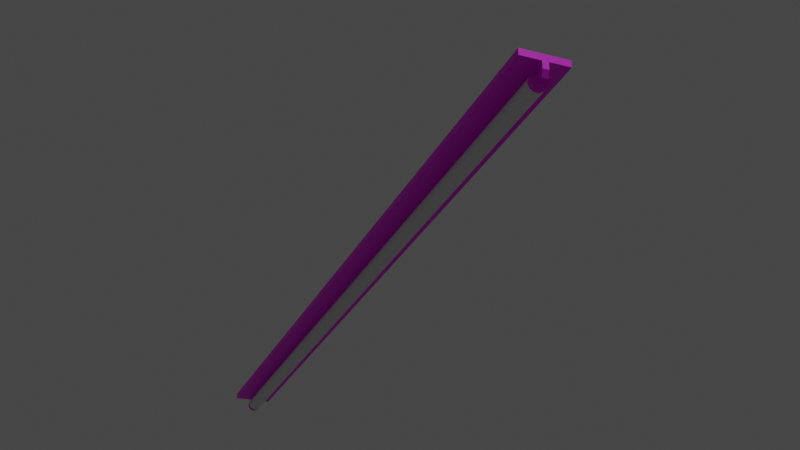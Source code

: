 # Source: Lamps.blend  (saved by Blender 3.1.7; exported with 4.5.12 LTS)
import bpy
from mathutils import Matrix  # noqa: F401  (used for matrix-valued properties, if any)

bpy.ops.wm.read_factory_settings(use_empty=True)
scene = bpy.context.scene
scene.name = 'Scene'

# ---- collections
col_collection = bpy.data.collections.new('Collection'); scene.collection.children.link(col_collection)
col_lamps = bpy.data.collections.new('Lamps'); scene.collection.children.link(col_lamps)

# ---- images (referenced by path relative to the original .blend; pixels are not part of the script)
import os
ASSET_DIR = os.environ.get("B2B_ASSET_DIR", "")  # directory of the original .blend (textures are referenced by path, not embedded)
HERE = os.path.dirname(os.path.abspath(__file__))  # packed textures are extracted next to this script under _unpacked/

def load_image(name, relpath, width, height, colorspace="sRGB"):
    """Load a texture the original file referenced (path relative to the .blend, or extracted next to this script)."""
    p = next((c for c in (os.path.join(HERE, relpath), os.path.join(ASSET_DIR, relpath)) if relpath and os.path.exists(c)), "")
    if p:
        img = bpy.data.images.load(p, check_existing=True)
        img.name = name
    else:  # same state as the original file: an image datablock whose file is absent (Cycles renders it pink)
        img = bpy.data.images.new(name, width, height)
        img.source = "FILE"
        img.filepath = "//" + (relpath or name)
    img.colorspace_settings.name = colorspace
    return img
img_metaltileblack_png = load_image('MetalTileBlack.png', 'MetalTileBlack.png', 1024, 1024, 'sRGB')

# ---- materials (node trees are filled in below, after node groups)
mat_darkmetal = bpy.data.materials.new('DarkMetal')
mat_darkmetal.use_transparent_shadow = False

# ---- material node trees
mat_darkmetal.use_nodes = True; mat_darkmetal.node_tree.nodes.clear()
_N = mat_darkmetal.node_tree.nodes; _L = mat_darkmetal.node_tree.links
n0 = _N.new('ShaderNodeBsdfPrincipled'); n0.name = 'Principled BSDF'; n0.location = (10, 300)
n0.distribution = 'GGX'
n0.subsurface_method = 'RANDOM_WALK_SKIN'
n0.inputs[3].default_value = 1.45
n0.inputs[27].default_value = (0.0, 0.0, 0.0, 1.0)
n0.inputs[28].default_value = 1.0
n1 = _N.new('ShaderNodeOutputMaterial'); n1.name = 'Material Output'; n1.location = (300, 300)
n2 = _N.new('ShaderNodeTexImage'); n2.name = 'Image Texture'; n2.location = (-280, 280)
n2.image = img_metaltileblack_png
_L.new(n0.outputs[0], n1.inputs[0])
_L.new(n2.outputs[0], n0.inputs[0])
n1.is_active_output = True

# ---- world
world_world = bpy.data.worlds.new('World'); scene.world = world_world
world_world.use_nodes = True; world_world.node_tree.nodes.clear()
_N = world_world.node_tree.nodes; _L = world_world.node_tree.links
n0 = _N.new('ShaderNodeOutputWorld'); n0.name = 'World Output'; n0.location = (300, 300)
n1 = _N.new('ShaderNodeBackground'); n1.name = 'Background'; n1.location = (10, 300)
n1.inputs[0].default_value = (0.05088, 0.05088, 0.05088, 1.0)
_L.new(n1.outputs[0], n0.inputs[0])
n0.is_active_output = True
world_world.color = (0.05088, 0.05088, 0.05088)
world_world.use_sun_shadow = False
world_world.sun_shadow_jitter_overblur = 0.0

# ---- cameras
cam_camera = bpy.data.cameras.new('Camera')
cam_camera.clip_end = 100.0
cam_camera.ortho_scale = 7.314

# ---- lights
light_light = bpy.data.lights.new('Light', 'POINT')
light_light.transmission_factor = 0.0
light_light.energy = 1000.0
light_light.shadow_soft_size = 0.1
light_light.shadow_maximum_resolution = 0.006
light_light.use_absolute_resolution = True

# ---- meshes
me_cylinder = bpy.data.meshes.new('Cylinder')
me_cylinder.from_pydata([(-0.9848, 0.01839, -1.426e-07), (-0.9848, 0.01488, -0.01081), (-0.9848, 0.005683, -0.01749), (-0.9848, -0.005683, -0.01749), (-0.9848, -0.01488, -0.01081), (-0.9848, -0.01839, -1.41e-07), (-0.9848, -0.01488, 0.01081), (-0.9848, -0.005683, 0.01749), (-0.9848, 0.005683, 0.01749), (-0.9848, 0.01488, 0.01081), (0.9848, 0.01839, 2.409e-07), (0.000145, 0.01839, 1.768e-08), (0.000145, 0.01488, -0.01081), (0.9848, 0.01488, -0.01081), (0.000145, 0.005683, -0.01749), (0.9848, 0.005683, -0.01749), (0.000145, -0.005683, -0.01749), (0.9848, -0.005683, -0.01749), (0.000145, -0.01488, -0.01081), (0.9848, -0.01488, -0.01081), (0.000145, -0.01839, 1.928e-08), (0.9848, -0.01839, 2.425e-07), (0.000145, -0.01488, 0.01081), (0.9848, -0.01488, 0.01081), (0.000145, -0.005683, 0.01749), (0.9848, -0.005683, 0.01749), (0.000145, 0.005683, 0.01749), (0.9848, 0.005683, 0.01749), (0.000145, 0.01488, 0.01081), (0.9848, 0.01488, 0.01081)], [], [(9, 28, 11, 0), (8, 26, 28, 9), (7, 24, 26, 8), (6, 22, 24, 7), (5, 20, 22, 6), (4, 18, 20, 5), (3, 16, 18, 4), (2, 14, 16, 3), (1, 12, 14, 2), (0, 11, 12, 1), (28, 11, 12, 14, 16, 18, 20, 22, 24, 26), (29, 10, 11, 28), (27, 29, 28, 26), (25, 27, 26, 24), (23, 25, 24, 22), (21, 23, 22, 20), (19, 21, 20, 18), (17, 19, 18, 16), (15, 17, 16, 14), (13, 15, 14, 12), (10, 13, 12, 11)])
me_cylinder.polygons.foreach_set('use_smooth', [True] * 21)
_uv = me_cylinder.uv_layers.new(name='UVMap')
_uv.uv.foreach_set('vector', [0.1, 0.6667, 0.1, 0.8107, -7.451e-08, 0.8107, -7.451e-08, 0.6667, 0.2, 0.6667, 0.2, 0.8107, 0.1, 0.8107, 0.1, 0.6667, 0.3, 0.6667, 0.3, 0.8107, 0.2, 0.8107, 0.2, 0.6667, 0.4, 0.6667, 0.4, 0.8107, 0.3, 0.8107, 0.3, 0.6667, 0.5, 0.6667, 0.5, 0.8107, 0.4, 0.8107, 0.4, 0.6667, 0.6, 0.6667, 0.6, 0.8107, 0.5, 0.8107, 0.5, 0.6667, 0.7, 0.6667, 0.7, 0.8107, 0.6, 0.8107, 0.6, 0.6667, 0.8, 0.6667, 0.8, 0.8107, 0.7, 0.8107, 0.7, 0.6667, 0.9, 0.6667, 0.9, 0.8107, 0.8, 0.8107, 0.8, 0.6667, 1.0, 0.6667, 1.0, 0.8107, 0.9, 0.8107, 0.9, 0.6667, 0.1, 0.788, 1.0, 0.788, 0.9, 0.788, 0.8, 0.788, 0.7, 0.788, 0.6, 0.788, 0.5, 0.788, 0.4, 0.788, 0.3, 0.788, 0.2, 0.788, 0.1, 0.6667, -7.451e-08, 0.6667, 2.421e-08, 0.8106, 0.1, 0.788, 0.2, 0.6667, 0.1, 0.6667, 0.1, 0.788, 0.2, 0.788, 0.3, 0.6667, 0.2, 0.6667, 0.2, 0.788, 0.3, 0.788, 0.4, 0.6667, 0.3, 0.6667, 0.3, 0.788, 0.4, 0.788, 0.5, 0.6667, 0.4, 0.6667, 0.4, 0.788, 0.5, 0.788, 0.6, 0.6667, 0.5, 0.6667, 0.5, 0.788, 0.6, 0.788, 0.7, 0.6667, 0.6, 0.6667, 0.6, 0.788, 0.7, 0.788, 0.8, 0.6667, 0.7, 0.6667, 0.7, 0.788, 0.8, 0.788, 0.9, 0.6667, 0.8, 0.6667, 0.8, 0.788, 0.9, 0.788, 1.0, 0.6667, 0.9, 0.6667, 0.9, 0.788, 1.0, 0.788])
me_cylinder.use_remesh_fix_poles = True
me_cylinder.use_remesh_preserve_attributes = False
me_cylinder.update()
me_cube_001 = bpy.data.meshes.new('Cube.001')
me_cube_001.from_pydata([(-1.006, 0.006904, -0.006239), (-1.006, -0.006904, -0.006239), (-1.023, 0.006904, 0.04052), (-1.023, -0.006904, 0.04052), (-1.006, 0.006904, 0.008768), (-1.006, -0.006904, 0.008768), (-1.023, -0.006904, 0.008768), (-1.023, -0.006904, 0.02551), (-1.023, 0.006904, 0.008768), (-1.023, 0.006904, 0.02551), (-0.9942, 0.006904, 0.008768), (-0.9942, 0.006904, -0.006239), (-0.9942, -0.006904, -0.006239), (-0.9942, -0.006904, 0.008768), (-1.023, -0.05296, 0.04052), (-1.023, -0.05296, 0.02551), (-1.023, 0.05296, 0.02551), (-1.023, 0.05296, 0.04052), (-1.014, -0.006904, 0.04052), (-1.014, 0.006904, 0.04052), (-1.014, 0.006904, 0.02551), (-1.014, -0.006904, 0.02551), (-1.014, -0.05296, 0.04052), (-1.014, 0.05296, 0.04052), (-1.014, 0.05296, 0.02551), (-1.014, -0.05296, 0.02551), (-1.023, 0.006904, 0.008768), (-1.017, 0.006904, -0.006239), (-1.017, -0.006904, -0.006239), (-1.023, -0.006904, 0.008768), (-1.0, 0.01839, -7.55e-08), (-1.0, 0.01488, -0.01081), (-1.0, 0.005683, -0.01749), (-1.0, -0.005683, -0.01749), (-1.0, -0.01488, -0.01081), (-1.0, -0.01839, -7.389e-08), (-1.0, -0.01488, 0.01081), (-1.0, -0.005683, 0.01749), (-1.0, 0.005683, 0.01749), (-1.0, 0.01488, 0.01081), (-0.9848, 0.01839, -2.517e-08), (-0.9848, 0.01488, -0.01081), (-0.9848, 0.005683, -0.01749), (-0.9848, -0.005683, -0.01749), (-0.9848, -0.01488, -0.01081), (-0.9848, -0.01839, -2.356e-08), (-0.9848, -0.01488, 0.01081), (-0.9848, -0.005683, 0.01749), (-0.9848, 0.005683, 0.01749), (-0.9848, 0.01488, 0.01081), (-0.0003005, 0.006904, 0.04052), (1.006, 0.006904, -0.006239), (-0.0003005, -0.006904, 0.04052), (1.006, -0.006904, -0.006239), (1.023, 0.006904, 0.04052), (1.023, -0.006904, 0.04052), (-0.0003005, 0.006904, 0.02551), (1.006, 0.006904, 0.008768), (1.006, -0.006904, 0.008768), (-0.0003005, -0.006904, 0.02551), (1.023, -0.006904, 0.008768), (1.023, -0.006904, 0.02551), (1.023, 0.006904, 0.008768), (1.023, 0.006904, 0.02551), (0.9942, 0.006904, 0.008768), (0.9942, 0.006904, -0.006239), (0.9942, -0.006904, -0.006239), (0.9942, -0.006904, 0.008768), (-0.0003005, -0.05296, 0.02551), (-0.0003005, -0.05296, 0.04052), (1.023, -0.05296, 0.04052), (1.023, -0.05296, 0.02551), (1.023, 0.05296, 0.02551), (1.023, 0.05296, 0.04052), (-0.0003005, 0.05296, 0.04052), (-0.0003005, 0.05296, 0.02551), (1.014, -0.006904, 0.04052), (1.014, 0.006904, 0.04052), (1.014, 0.006904, 0.02551), (1.014, -0.006904, 0.02551), (1.014, -0.05296, 0.04052), (1.014, 0.05296, 0.04052), (1.014, 0.05296, 0.02551), (1.014, -0.05296, 0.02551), (1.023, 0.006904, 0.008768), (1.017, 0.006904, -0.006239), (1.017, -0.006904, -0.006239), (1.023, -0.006904, 0.008768), (1.0, 0.01839, -7.55e-08), (1.0, 0.01488, -0.01081), (1.0, 0.005683, -0.01749), (1.0, -0.005683, -0.01749), (1.0, -0.01488, -0.01081), (1.0, -0.01839, -7.389e-08), (1.0, -0.01488, 0.01081), (1.0, -0.005683, 0.01749), (1.0, 0.005683, 0.01749), (1.0, 0.01488, 0.01081), (0.9848, 0.01839, -2.517e-08), (0.9848, 0.01488, -0.01081), (0.9848, 0.005683, -0.01749), (0.9848, -0.005683, -0.01749), (0.9848, -0.01488, -0.01081), (0.9848, -0.01839, -2.356e-08), (0.9848, -0.01488, 0.01081), (0.9848, -0.005683, 0.01749), (0.9848, 0.005683, 0.01749), (0.9848, 0.01488, 0.01081)], [], [(0, 1, 12, 11), (5, 1, 28, 29, 6), (6, 29, 26, 8), (18, 3, 2, 19), (8, 26, 27, 0, 4), (2, 9, 16, 17), (50, 19, 23, 74), (3, 7, 9, 2), (7, 6, 8, 9), (20, 56, 75, 24), (3, 18, 22, 14), (59, 21, 25, 68), (10, 11, 12, 13), (5, 4, 10, 13), (1, 5, 13, 12), (4, 0, 11, 10), (23, 24, 75, 74), (22, 25, 15, 14), (50, 52, 69, 68, 59, 56, 75, 74), (19, 2, 17, 23), (7, 3, 14, 15), (18, 52, 69, 22), (21, 7, 15, 25), (69, 68, 25, 22), (17, 16, 24, 23), (9, 20, 24, 16), (52, 18, 19, 50), (6, 7, 21, 5), (9, 8, 4, 20), (4, 5, 21, 20), (20, 21, 59, 56), (28, 27, 26, 29), (28, 1, 0, 27), (30, 31, 32, 33, 34, 35, 36, 37, 38, 39), (39, 49, 40, 30), (38, 48, 49, 39), (37, 47, 48, 38), (36, 46, 47, 37), (35, 45, 46, 36), (34, 44, 45, 35), (33, 43, 44, 34), (32, 42, 43, 33), (31, 41, 42, 32), (30, 40, 41, 31), (51, 65, 66, 53), (58, 60, 87, 86, 53), (60, 62, 84, 87), (76, 77, 54, 55), (62, 57, 51, 85, 84), (54, 73, 72, 63), (50, 74, 81, 77), (55, 54, 63, 61), (61, 63, 62, 60), (78, 82, 75, 56), (55, 70, 80, 76), (59, 68, 83, 79), (64, 67, 66, 65), (58, 67, 64, 57), (53, 66, 67, 58), (57, 64, 65, 51), (81, 74, 75, 82), (80, 70, 71, 83), (77, 81, 73, 54), (61, 71, 70, 55), (76, 80, 69, 52), (79, 83, 71, 61), (69, 80, 83, 68), (73, 81, 82, 72), (63, 72, 82, 78), (52, 50, 77, 76), (60, 58, 79, 61), (63, 78, 57, 62), (57, 78, 79, 58), (78, 56, 59, 79), (86, 87, 84, 85), (86, 85, 51, 53), (88, 97, 96, 95, 94, 93, 92, 91, 90, 89), (97, 88, 98, 107), (96, 97, 107, 106), (95, 96, 106, 105), (94, 95, 105, 104), (93, 94, 104, 103), (92, 93, 103, 102), (91, 92, 102, 101), (90, 91, 101, 100), (89, 90, 100, 99), (88, 89, 99, 98)])
me_cube_001.polygons.foreach_set('use_smooth', [0, 0, 0, 0, 0, 0, 0, 0, 0, 0, 0, 0, 0, 0, 0, 0, 0, 0, 0, 0, 0, 0, 0, 0, 0, 0, 0, 0, 0, 0, 0, 0, 0, 1, 1, 1, 1, 1, 1, 1, 1, 1, 1, 1, 0, 0, 0, 0, 0, 0, 0, 0, 0, 0, 0, 0, 0, 0, 0, 0, 0, 0, 0, 0, 0, 0, 0, 0, 0, 0, 0, 0, 0, 0, 0, 0, 1, 1, 1, 1, 1, 1, 1, 1, 1, 1, 1])
_uv = me_cube_001.uv_layers.new(name='UVMap')
_uv.uv.foreach_set('vector', [1.841, -6.672, 2.135, -6.672, 2.135, -6.466, 1.841, -6.466, 2.037, -6.172, 1.939, -6.172, 1.939, -6.351, 2.037, -6.466, 2.037, -6.466, 1.841, -6.466, 1.841, -6.466, 1.841, -6.466, 1.841, -6.466, -0.3334, 9.212, -0.3334, 9.376, -0.6278, 9.376, -0.6278, 9.212, 2.048, -5.965, 2.048, -5.965, 2.146, -5.851, 2.146, -5.671, 2.048, -5.671, 1.841, -7.528, 1.939, -7.528, 1.939, -6.967, 1.841, -6.967, -0.6278, -8.26, -0.6278, 9.212, -1.189, 9.212, -1.189, -8.26, 1.841, -7.822, 1.939, -7.822, 1.939, -7.528, 1.841, -7.528, 1.939, -7.822, 2.048, -7.822, 2.048, -7.528, 1.939, -7.528, 0.7889, -8.22, 0.7889, 9.252, 0.2277, 9.252, 0.2277, -8.22, -0.3334, 9.376, -0.3334, 9.212, 0.2277, 9.212, 0.2277, 9.376, 1.083, 9.252, 1.083, -8.22, 1.645, -8.22, 1.645, 9.252, 2.146, -8.089, 2.048, -8.089, 2.048, -8.384, 2.146, -8.384, 2.233, -5.259, 1.939, -5.259, 1.939, -5.465, 2.233, -5.465, 1.939, -6.172, 2.037, -6.172, 2.037, -5.965, 1.939, -5.965, 2.048, -5.671, 2.146, -5.671, 2.146, -5.465, 2.048, -5.465, 1.645, -8.22, 1.743, -8.22, 1.743, 9.252, 1.645, 9.252, 1.841, -8.22, 1.743, -8.22, 1.743, -8.384, 1.841, -8.384, 1.939, -5.611, 1.939, -5.905, 1.939, -6.466, 1.841, -6.466, 1.841, -5.905, 1.841, -5.611, 1.841, -5.049, 1.939, -5.049, -0.6278, 9.212, -0.6278, 9.376, -1.189, 9.376, -1.189, 9.212, 1.939, -7.822, 1.841, -7.822, 1.841, -8.384, 1.939, -8.384, -0.3334, 9.212, -0.3334, -8.26, 0.2277, -8.26, 0.2277, 9.212, 1.083, -8.22, 1.083, -8.384, 1.645, -8.384, 1.645, -8.22, 1.841, 9.252, 1.743, 9.252, 1.743, -8.22, 1.841, -8.22, 1.645, -8.384, 1.743, -8.384, 1.743, -8.22, 1.645, -8.22, 0.7889, -8.384, 0.7889, -8.22, 0.2277, -8.22, 0.2277, -8.384, -0.3334, -8.26, -0.3334, 9.212, -0.6278, 9.212, -0.6278, -8.26, 2.037, -6.466, 2.146, -6.466, 2.146, -6.302, 2.037, -6.172, 1.939, -5.965, 2.048, -5.965, 2.048, -5.671, 1.939, -5.802, 1.939, -5.259, 2.233, -5.259, 2.233, -5.128, 1.939, -5.128, 0.7889, -8.22, 1.083, -8.22, 1.083, 9.252, 0.7889, 9.252, 2.135, -6.852, 1.841, -6.852, 1.841, -6.967, 2.135, -6.967, 2.135, -6.852, 2.135, -6.672, 1.841, -6.672, 1.841, -6.852, 0.75, 0.49, 0.8911, 0.4442, 0.9783, 0.3242, 0.9783, 0.1758, 0.8911, 0.05584, 0.75, 0.01, 0.6089, 0.05584, 0.5217, 0.1758, 0.5217, 0.3242, 0.6089, 0.4442, 0.1, 0.5, 0.1, 0.6667, -7.451e-08, 0.6667, -7.451e-08, 0.5, 0.2, 0.5, 0.2, 0.6667, 0.1, 0.6667, 0.1, 0.5, 0.3, 0.5, 0.3, 0.6667, 0.2, 0.6667, 0.2, 0.5, 0.4, 0.5, 0.4, 0.6667, 0.3, 0.6667, 0.3, 0.5, 0.5, 0.5, 0.5, 0.6667, 0.4, 0.6667, 0.4, 0.5, 0.6, 0.5, 0.6, 0.6667, 0.5, 0.6667, 0.5, 0.5, 0.7, 0.5, 0.7, 0.6667, 0.6, 0.6667, 0.6, 0.5, 0.8, 0.5, 0.8, 0.6667, 0.7, 0.6667, 0.7, 0.5, 0.9, 0.5, 0.9, 0.6667, 0.8, 0.6667, 0.8, 0.5, 1.0, 0.5, 1.0, 0.6667, 0.9, 0.6667, 0.9, 0.5, 1.841, -6.672, 1.841, -6.466, 2.135, -6.466, 2.135, -6.672, 2.037, -6.172, 2.037, -6.466, 2.037, -6.466, 1.939, -6.351, 1.939, -6.172, 1.841, -6.466, 1.841, -6.466, 1.841, -6.466, 1.841, -6.466, -0.3334, 9.212, -0.6278, 9.212, -0.6278, 9.376, -0.3334, 9.376, 2.048, -5.965, 2.048, -5.671, 2.146, -5.671, 2.146, -5.851, 2.048, -5.965, 1.841, -7.528, 1.841, -6.967, 1.939, -6.967, 1.939, -7.528, -0.6278, -8.26, -1.189, -8.26, -1.189, 9.212, -0.6278, 9.212, 1.841, -7.822, 1.841, -7.528, 1.939, -7.528, 1.939, -7.822, 1.939, -7.822, 1.939, -7.528, 2.048, -7.528, 2.048, -7.822, 0.7889, -8.22, 0.2277, -8.22, 0.2277, 9.252, 0.7889, 9.252, -0.3334, 9.376, 0.2277, 9.376, 0.2277, 9.212, -0.3334, 9.212, 1.083, 9.252, 1.645, 9.252, 1.645, -8.22, 1.083, -8.22, 2.146, -8.089, 2.146, -8.384, 2.048, -8.384, 2.048, -8.089, 2.233, -5.259, 2.233, -5.465, 1.939, -5.465, 1.939, -5.259, 1.939, -6.172, 1.939, -5.965, 2.037, -5.965, 2.037, -6.172, 2.048, -5.671, 2.048, -5.465, 2.146, -5.465, 2.146, -5.671, 1.645, -8.22, 1.645, 9.252, 1.743, 9.252, 1.743, -8.22, 1.841, -8.22, 1.841, -8.384, 1.743, -8.384, 1.743, -8.22, -0.6278, 9.212, -1.189, 9.212, -1.189, 9.376, -0.6278, 9.376, 1.939, -7.822, 1.939, -8.384, 1.841, -8.384, 1.841, -7.822, -0.3334, 9.212, 0.2277, 9.212, 0.2277, -8.26, -0.3334, -8.26, 1.083, -8.22, 1.645, -8.22, 1.645, -8.384, 1.083, -8.384, 1.841, 9.252, 1.841, -8.22, 1.743, -8.22, 1.743, 9.252, 1.645, -8.384, 1.645, -8.22, 1.743, -8.22, 1.743, -8.384, 0.7889, -8.384, 0.2277, -8.384, 0.2277, -8.22, 0.7889, -8.22, -0.3334, -8.26, -0.6278, -8.26, -0.6278, 9.212, -0.3334, 9.212, 2.037, -6.466, 2.037, -6.172, 2.146, -6.302, 2.146, -6.466, 1.939, -5.965, 1.939, -5.802, 2.048, -5.671, 2.048, -5.965, 1.939, -5.259, 1.939, -5.128, 2.233, -5.128, 2.233, -5.259, 0.7889, -8.22, 0.7889, 9.252, 1.083, 9.252, 1.083, -8.22, 2.135, -6.852, 2.135, -6.967, 1.841, -6.967, 1.841, -6.852, 2.135, -6.852, 1.841, -6.852, 1.841, -6.672, 2.135, -6.672, 0.75, 0.49, 0.6089, 0.4442, 0.5217, 0.3242, 0.5217, 0.1758, 0.6089, 0.05584, 0.75, 0.01, 0.8911, 0.05584, 0.9783, 0.1758, 0.9783, 0.3242, 0.8911, 0.4442, 0.1, 0.5, -7.451e-08, 0.5, -7.451e-08, 0.6667, 0.1, 0.6667, 0.2, 0.5, 0.1, 0.5, 0.1, 0.6667, 0.2, 0.6667, 0.3, 0.5, 0.2, 0.5, 0.2, 0.6667, 0.3, 0.6667, 0.4, 0.5, 0.3, 0.5, 0.3, 0.6667, 0.4, 0.6667, 0.5, 0.5, 0.4, 0.5, 0.4, 0.6667, 0.5, 0.6667, 0.6, 0.5, 0.5, 0.5, 0.5, 0.6667, 0.6, 0.6667, 0.7, 0.5, 0.6, 0.5, 0.6, 0.6667, 0.7, 0.6667, 0.8, 0.5, 0.7, 0.5, 0.7, 0.6667, 0.8, 0.6667, 0.9, 0.5, 0.8, 0.5, 0.8, 0.6667, 0.9, 0.6667, 1.0, 0.5, 0.9, 0.5, 0.9, 0.6667, 1.0, 0.6667])
me_cube_001.materials.append(mat_darkmetal)
me_cube_001.use_remesh_fix_poles = True
me_cube_001.use_remesh_preserve_attributes = False
me_cube_001.update()

# ---- objects
ob_light = bpy.data.objects.new('Light', light_light)
ob_camera = bpy.data.objects.new('Camera', cam_camera)
ob_bulb = bpy.data.objects.new('Bulb', me_cylinder)
ob_neonlamp = bpy.data.objects.new('NeonLamp', me_cube_001)

# ---- transforms, parenting, visibility, modifiers, constraints
ob_light.location = (4.076, 1.005, 5.904)
ob_light.rotation_euler = (0.6503, 0.05522, 1.866)
ob_light.lock_rotations_4d = False
ob_light.empty_display_type = 'ARROWS'
ob_light.color = (0.0, 0.0, 0.0, 0.0)
ob_light.lineart.crease_threshold = 0.0
ob_camera.location = (2.434, -0.8234, -1.118)
ob_camera.rotation_euler = (2.041, -4.87e-06, 1.2)
ob_camera.lock_rotations_4d = False
ob_camera.empty_display_type = 'ARROWS'
ob_camera.color = (0.0, 0.0, 0.0, 0.0)
ob_camera.display_type = 'WIRE'
ob_camera.lineart.crease_threshold = 0.0
ob_bulb.parent = ob_neonlamp
ob_bulb.location = (0.0, 0.0, 0.0)
ob_neonlamp.location = (0.0, 0.0, 0.0)

# ---- collection membership
col_collection.objects.link(ob_light)
col_collection.objects.link(ob_camera)
col_lamps.objects.link(ob_bulb)
col_lamps.objects.link(ob_neonlamp)

# ---- scene / render settings (as saved in the file)
scene.camera = ob_camera
scene.frame_start = 1; scene.frame_end = 250; scene.frame_set(1)
scene.render.engine = 'BLENDER_EEVEE_NEXT'
scene.cycles.sampling_pattern = 'TABULATED_SOBOL'
scene.cycles.use_light_tree = False
scene.view_settings.view_transform = 'Filmic'
bpy.context.view_layer.update()
